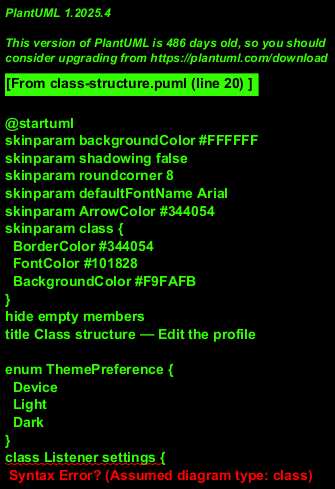

The diagram above was rendered by PlantUML. Its source (embedded in the PNG):
@startuml
skinparam backgroundColor #FFFFFF
skinparam shadowing false
skinparam roundcorner 8
skinparam defaultFontName Arial
skinparam ArrowColor #344054
skinparam class {
  BorderColor #344054
  FontColor #101828
  BackgroundColor #F9FAFB
}
hide empty members
title Class structure — Edit the profile

enum ThemePreference {
  Device
  Light
  Dark
}
class Listener settings {
  +Guid ListenerId
  +bool AutoplaySimilar = true
  +bool Crossfade = false
  +bool NotifyNewReleases = true
  +bool ProductNews = false
  +ThemePreference Theme = Device
}
Listener settings --> ThemePreference

class Listener {
  +string DisplayName
  +string Email
  +Rename(name): Result
}
class UpdateSettingsCommand {
  +string DisplayName
  +string Email
  +bool AutoplaySimilar
  +bool Crossfade
  +bool NotifyNewReleases
  +bool ProductNews
  +ThemePreference Theme
}
class UpdateSettingsCommandHandler {
  +Handle(c): Task<Result<SettingsDto>>
}
UpdateSettingsCommandHandler ..> UpdateSettingsCommand : handles
UpdateSettingsCommandHandler --> Listener : updates
UpdateSettingsCommandHandler --> Listener settings : updates
@enduml